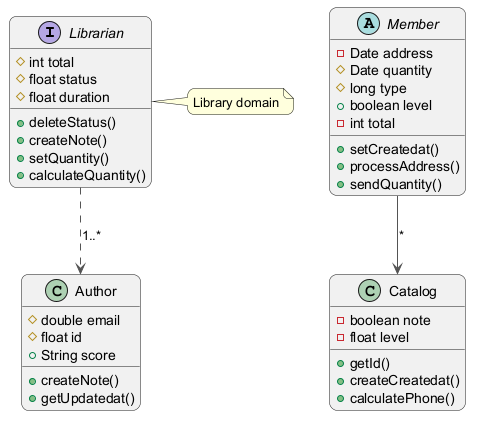

The diagram above was rendered by PlantUML. Its source (embedded in the PNG):
@startuml
skinparam backgroundColor #FFFFFF
skinparam roundCorner 15
skinparam ArrowColor #555555
interface Librarian {
  #int total
  #float status
  #float duration
  +deleteStatus()
  +createNote()
  +setQuantity()
  +calculateQuantity()
}
class Catalog {
  -boolean note
  -float level
  +getId()
  +createCreatedat()
  +calculatePhone()
}
abstract class Member {
  -Date address
  #Date quantity
  #long type
  +boolean level
  -int total
  +setCreatedat()
  +processAddress()
  +sendQuantity()
}
class Author {
  #double email
  #float id
  +String score
  +createNote()
  +getUpdatedat()
}
Member --> Catalog : "*"
Librarian ..> Author : "1..*"
note right of Librarian : Library domain
@enduml